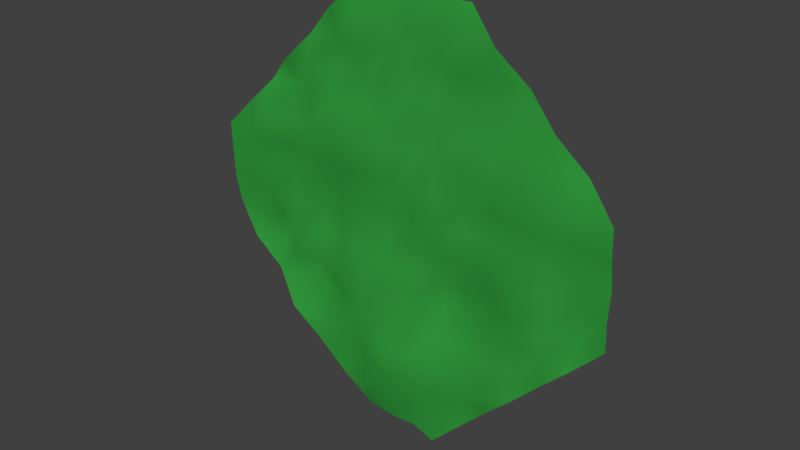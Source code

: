 # Source: Land.blend  (saved by Blender 2.79.0; exported with 4.5.12 LTS)
import bpy
from mathutils import Matrix  # noqa: F401  (used for matrix-valued properties, if any)

bpy.ops.wm.read_factory_settings(use_empty=True)
scene = bpy.context.scene
scene.name = 'Scene'

# ---- collections
col_collection_1 = bpy.data.collections.new('Collection 1'); scene.collection.children.link(col_collection_1)

# ---- materials (node trees are filled in below, after node groups)
mat_land = bpy.data.materials.new('Land')
mat_land.alpha_threshold = 0.0
mat_land.use_transparent_shadow = False
mat_land.diffuse_color = (0.03379, 0.3506, 0.04928, 1.0)
mat_land.roughness = 0.5

# ---- material node trees

# ---- world
world_world = bpy.data.worlds.new('World'); scene.world = world_world
world_world.color = (0.05088, 0.05088, 0.05088)
world_world.use_sun_shadow = False
world_world.sun_shadow_jitter_overblur = 0.0
world_world.cycles.sampling_method = 'MANUAL'

# ---- meshes
me_landscape_002 = bpy.data.meshes.new('Landscape.002')
me_landscape_002.from_pydata([(-7.5, 0.3804, 1.5), (-7.5, 0.4163, 0.5), (-7.5, 0.452, -0.5), (-7.5, 0.644, -1.5), (-6.5, 0.4181, 2.5), (-6.5, 0.3854, 1.5), (-6.5, 0.3253, 0.5), (-6.5, 0.5469, -0.5), (-6.5, 0.4942, -1.5), (-6.5, 0.3353, -2.5), (-5.5, 0.6022, 3.5), (-5.5, 0.07621, 2.5), (-5.5, 0.2135, 1.5), (-5.5, 0.3878, 0.5), (-5.5, 0.217, -0.5), (-5.5, 0.6927, -1.5), (-5.5, 0.8401, -2.5), (-5.5, 0.4804, -3.5), (-4.5, 0.2324, 4.5), (-4.5, 0.7493, 3.5), (-4.5, 0.08418, 2.5), (-4.5, 0.3232, 1.5), (-4.5, 0.3802, 0.5), (-4.5, 0.3259, -0.5), (-4.5, 0.3029, -1.5), (-4.5, 0.2713, -2.5), (-4.5, 0.5321, -3.5), (-4.5, 0.05107, -4.5), (-3.5, 0.4104, 5.5), (-3.5, 0.1779, 4.5), (-3.5, 0.2939, 3.5), (-3.5, 0.09488, 2.5), (-3.5, 0.1516, 1.5), (-3.5, 0.4065, 0.5), (-3.5, 0.6728, -0.5), (-3.5, 0.6651, -1.5), (-3.5, 0.4852, -2.5), (-3.5, 0.6255, -3.5), (-3.5, 0.1236, -4.5), (-3.5, 0.2656, -5.5), (-2.5, 0.1286, 6.5), (-2.5, 0.5172, 5.5), (-2.5, 0.2524, 4.5), (-2.5, 0.1057, 3.5), (-2.5, 0.07746, 2.5), (-2.5, 0.335, 1.5), (-2.5, 0.4218, 0.5), (-2.5, 0.5005, -0.5), (-2.5, 0.5192, -1.5), (-2.5, -1.093e-07, -2.5), (-2.5, 0.5484, -3.5), (-2.5, 0.3012, -4.5), (-2.5, 0.3884, -5.5), (-2.5, 0.3836, -6.5), (-1.5, 0.4003, 7.5), (-1.5, 0.1099, 6.5), (-1.5, 2.404e-07, 5.5), (-1.5, 0.4617, 4.5), (-1.5, 0.2802, 3.5), (-1.5, 1.093e-07, 2.5), (-1.5, 0.104, 1.5), (-1.5, 0.4051, 0.5), (-1.5, 0.3618, -0.5), (-1.5, 0.1621, -1.5), (-1.5, 0.1614, -2.5), (-1.5, 0.001469, -3.5), (-1.5, 0.05683, -4.5), (-1.5, 0.4037, -5.5), (-1.5, 0.3259, -6.5), (-1.5, 0.6228, -7.5), (-0.5, 0.3548, 7.5), (-0.5, 0.3667, 6.5), (-0.5, 0.3993, 5.5), (-0.5, 0.2324, 4.5), (-0.5, 0.1871, 3.5), (-0.5, 0.07066, 2.5), (-0.5, 0.3736, 1.5), (-0.5, 0.3243, 0.5), (-0.5, 0.4002, -0.5), (-0.5, 0.2661, -1.5), (-0.5, 0.1452, -2.5), (-0.5, 0.3981, -3.5), (-0.5, 0.07555, -4.5), (-0.5, 0.05012, -5.5), (-0.5, 0.2032, -6.5), (-0.5, 0.5034, -7.5), (0.5, 0.4358, 7.5), (0.5, 0.1065, 6.5), (0.5, 0.2268, 5.5), (0.5, 0.2478, 4.5), (0.5, 0.2682, 3.5), (0.5, 0.4195, 2.5), (0.5, 0.1467, 1.5), (0.5, 0.41, 0.5), (0.5, 0.2565, -0.5), (0.5, 0.4259, -1.5), (0.5, -1.093e-07, -2.5), (0.5, 0.4809, -3.5), (0.5, 0.1339, -4.5), (0.5, 0.137, -5.5), (0.5, 0.3916, -6.5), (0.5, 0.5682, -7.5), (1.5, 0.2498, 7.5), (1.5, 0.2933, 6.5), (1.5, 0.5275, 5.5), (1.5, 0.2434, 4.5), (1.5, 0.2795, 3.5), (1.5, 0.4015, 2.5), (1.5, 0.103, 1.5), (1.5, 0.09079, 0.5), (1.5, 0.3377, -0.5), (1.5, 0.5273, -1.5), (1.5, 0.7545, -2.5), (1.5, 0.4072, -3.5), (1.5, 0.1313, -4.5), (1.5, 0.1251, -5.5), (1.5, 0.3752, -6.5), (1.5, 0.2847, -7.5), (2.5, 0.4357, 7.5), (2.5, 0.107, 6.5), (2.5, 0.04505, 5.5), (2.5, 0.5799, 4.5), (2.5, 0.3137, 3.5), (2.5, 0.07833, 2.5), (2.5, 0.3231, 1.5), (2.5, 0.3972, 0.5), (2.5, 0.3064, -0.5), (2.5, 0.6798, -1.5), (2.5, 0.7099, -2.5), (2.5, 0.5481, -3.5), (2.5, 0.1342, -4.5), (2.5, 0.4207, -5.5), (2.5, 0.3724, -6.5), (3.5, 0.1507, 6.5), (3.5, 0.546, 5.5), (3.5, 0.2461, 4.5), (3.5, 0.2138, 3.5), (3.5, 0.07254, 2.5), (3.5, 0.3545, 1.5), (3.5, 0.4085, 0.5), (3.5, 0.2089, -0.5), (3.5, 0.6562, -1.5), (3.5, 0.2892, -2.5), (3.5, 0.3167, -3.5), (3.5, 0.06438, -4.5), (3.5, 0.423, -5.5), (4.5, 0.4415, 5.5), (4.5, 0.2113, 4.5), (4.5, 0.3027, 3.5), (4.5, 0.06975, 2.5), (4.5, 0.2842, 1.5), (4.5, 0.1775, 0.5), (4.5, 0.2139, -0.5), (4.5, 0.1432, -1.5), (4.5, 0.3325, -2.5), (4.5, 0.2664, -3.5), (4.5, 0.1728, -4.5), (5.5, 0.2253, 4.5), (5.5, 0.1944, 3.5), (5.5, 0.1048, 2.5), (5.5, 0.1325, 1.5), (5.5, 0.3877, 0.5), (5.5, 0.231, -0.5), (5.5, 0.2135, -1.5), (5.5, 0.1573, -2.5), (5.5, 0.273, -3.5), (6.5, 0.4213, 3.5), (6.5, 0.08907, 2.5), (6.5, 0.2185, 1.5), (6.5, 0.3242, 0.5), (6.5, 0.2589, -0.5), (6.5, 0.5521, -1.5), (6.5, 0.1399, -2.5), (7.5, 0.08892, 2.5), (7.5, 0.1638, 1.5), (7.5, 0.3314, 0.5), (7.5, 0.2295, -0.5), (7.5, 0.3077, -1.5)], [], [(1, 0, 5, 6), (2, 1, 6, 7), (3, 2, 7, 8), (5, 4, 11, 12), (6, 5, 12, 13), (7, 6, 13, 14), (8, 7, 14, 15), (9, 8, 15, 16), (11, 10, 19, 20), (12, 11, 20, 21), (13, 12, 21, 22), (14, 13, 22, 23), (15, 14, 23, 24), (16, 15, 24, 25), (17, 16, 25, 26), (19, 18, 29, 30), (20, 19, 30, 31), (21, 20, 31, 32), (22, 21, 32, 33), (23, 22, 33, 34), (24, 23, 34, 35), (25, 24, 35, 36), (26, 25, 36, 37), (27, 26, 37, 38), (29, 28, 41, 42), (30, 29, 42, 43), (31, 30, 43, 44), (32, 31, 44, 45), (33, 32, 45, 46), (34, 33, 46, 47), (35, 34, 47, 48), (36, 35, 48, 49), (37, 36, 49, 50), (38, 37, 50, 51), (39, 38, 51, 52), (41, 40, 55, 56), (42, 41, 56, 57), (43, 42, 57, 58), (44, 43, 58, 59), (45, 44, 59, 60), (46, 45, 60, 61), (47, 46, 61, 62), (48, 47, 62, 63), (49, 48, 63, 64), (50, 49, 64, 65), (51, 50, 65, 66), (52, 51, 66, 67), (53, 52, 67, 68), (55, 54, 70, 71), (56, 55, 71, 72), (57, 56, 72, 73), (58, 57, 73, 74), (59, 58, 74, 75), (60, 59, 75, 76), (61, 60, 76, 77), (62, 61, 77, 78), (63, 62, 78, 79), (64, 63, 79, 80), (65, 64, 80, 81), (66, 65, 81, 82), (67, 66, 82, 83), (68, 67, 83, 84), (69, 68, 84, 85), (71, 70, 86, 87), (72, 71, 87, 88), (73, 72, 88, 89), (74, 73, 89, 90), (75, 74, 90, 91), (76, 75, 91, 92), (77, 76, 92, 93), (78, 77, 93, 94), (79, 78, 94, 95), (80, 79, 95, 96), (81, 80, 96, 97), (82, 81, 97, 98), (83, 82, 98, 99), (84, 83, 99, 100), (85, 84, 100, 101), (87, 86, 102, 103), (88, 87, 103, 104), (89, 88, 104, 105), (90, 89, 105, 106), (91, 90, 106, 107), (92, 91, 107, 108), (93, 92, 108, 109), (94, 93, 109, 110), (95, 94, 110, 111), (96, 95, 111, 112), (97, 96, 112, 113), (98, 97, 113, 114), (99, 98, 114, 115), (100, 99, 115, 116), (101, 100, 116, 117), (103, 102, 118, 119), (104, 103, 119, 120), (105, 104, 120, 121), (106, 105, 121, 122), (107, 106, 122, 123), (108, 107, 123, 124), (109, 108, 124, 125), (110, 109, 125, 126), (111, 110, 126, 127), (112, 111, 127, 128), (113, 112, 128, 129), (114, 113, 129, 130), (115, 114, 130, 131), (116, 115, 131, 132), (120, 119, 133, 134), (121, 120, 134, 135), (122, 121, 135, 136), (123, 122, 136, 137), (124, 123, 137, 138), (125, 124, 138, 139), (126, 125, 139, 140), (127, 126, 140, 141), (128, 127, 141, 142), (129, 128, 142, 143), (130, 129, 143, 144), (131, 130, 144, 145), (135, 134, 146, 147), (136, 135, 147, 148), (137, 136, 148, 149), (138, 137, 149, 150), (139, 138, 150, 151), (140, 139, 151, 152), (141, 140, 152, 153), (142, 141, 153, 154), (143, 142, 154, 155), (144, 143, 155, 156), (148, 147, 157, 158), (149, 148, 158, 159), (150, 149, 159, 160), (151, 150, 160, 161), (152, 151, 161, 162), (153, 152, 162, 163), (154, 153, 163, 164), (155, 154, 164, 165), (159, 158, 166, 167), (160, 159, 167, 168), (161, 160, 168, 169), (162, 161, 169, 170), (163, 162, 170, 171), (164, 163, 171, 172), (168, 167, 173, 174), (169, 168, 174, 175), (170, 169, 175, 176), (171, 170, 176, 177), (119, 118, 133), (134, 133, 146), (147, 146, 157), (158, 157, 166), (167, 166, 173), (172, 171, 177), (165, 164, 172), (156, 155, 165), (145, 144, 156), (132, 131, 145), (117, 116, 132), (68, 69, 53), (52, 53, 39), (38, 39, 27), (26, 27, 17), (16, 17, 9), (8, 9, 3), (5, 0, 4), (11, 4, 10), (19, 10, 18), (29, 18, 28), (41, 28, 40), (55, 40, 54)])
me_landscape_002.polygons.foreach_set('use_smooth', [True] * 170)
_uv = me_landscape_002.uv_layers.new(name='UVMap')
_uv.uv.foreach_set('vector', [0.05689, 0.8967, 0.001767, 0.8452, 0.05708, 0.7922, 0.1129, 0.8445, 0.112, 0.9483, 0.05689, 0.8967, 0.1129, 0.8445, 0.1666, 0.8947, 0.166, 0.9987, 0.112, 0.9483, 0.1666, 0.8947, 0.2224, 0.9469, 0.05708, 0.7922, 0.001435, 0.7401, 0.05936, 0.6897, 0.1137, 0.7405, 0.1129, 0.8445, 0.05708, 0.7922, 0.1137, 0.7405, 0.1678, 0.7911, 0.1666, 0.8947, 0.1129, 0.8445, 0.1678, 0.7911, 0.2245, 0.8442, 0.2224, 0.9469, 0.1666, 0.8947, 0.2245, 0.8442, 0.2763, 0.8925, 0.279, 1.0, 0.2224, 0.9469, 0.2763, 0.8925, 0.3306, 0.9432, 0.05936, 0.6897, 0.0, 0.6339, 0.05424, 0.5798, 0.1146, 0.6367, 0.1137, 0.7405, 0.05936, 0.6897, 0.1146, 0.6367, 0.1682, 0.6868, 0.1678, 0.7911, 0.1137, 0.7405, 0.1682, 0.6868, 0.2232, 0.7382, 0.2245, 0.8442, 0.1678, 0.7911, 0.2232, 0.7382, 0.279, 0.7905, 0.2763, 0.8925, 0.2245, 0.8442, 0.279, 0.7905, 0.3346, 0.8425, 0.3306, 0.9432, 0.2763, 0.8925, 0.3346, 0.8425, 0.3902, 0.8946, 0.3887, 0.9978, 0.3306, 0.9432, 0.3902, 0.8946, 0.4436, 0.9445, 0.05424, 0.5798, 0.002741, 0.5319, 0.0585, 0.4794, 0.113, 0.5303, 0.1146, 0.6367, 0.05424, 0.5798, 0.113, 0.5303, 0.1699, 0.5837, 0.1682, 0.6868, 0.1146, 0.6367, 0.1699, 0.5837, 0.2249, 0.6351, 0.2232, 0.7382, 0.1682, 0.6868, 0.2249, 0.6351, 0.2783, 0.6851, 0.279, 0.7905, 0.2232, 0.7382, 0.2783, 0.6851, 0.3317, 0.7349, 0.3346, 0.8425, 0.279, 0.7905, 0.3317, 0.7349, 0.3872, 0.7868, 0.3902, 0.8946, 0.3346, 0.8425, 0.3872, 0.7868, 0.4439, 0.8401, 0.4436, 0.9445, 0.3902, 0.8946, 0.4439, 0.8401, 0.4983, 0.8908, 0.5026, 1.0, 0.4436, 0.9445, 0.4983, 0.8908, 0.5574, 0.9465, 0.0585, 0.4794, 0.001352, 0.4257, 0.05589, 0.372, 0.1133, 0.4259, 0.113, 0.5303, 0.0585, 0.4794, 0.1133, 0.4259, 0.1698, 0.4788, 0.1699, 0.5837, 0.113, 0.5303, 0.1698, 0.4788, 0.2254, 0.5309, 0.2249, 0.6351, 0.1699, 0.5837, 0.2254, 0.5309, 0.2788, 0.5808, 0.2783, 0.6851, 0.2249, 0.6351, 0.2788, 0.5808, 0.3336, 0.632, 0.3317, 0.7349, 0.2783, 0.6851, 0.3336, 0.632, 0.3884, 0.6833, 0.3872, 0.7868, 0.3317, 0.7349, 0.3884, 0.6833, 0.4436, 0.735, 0.4439, 0.8401, 0.3872, 0.7868, 0.4436, 0.735, 0.5029, 0.7908, 0.4983, 0.8908, 0.4439, 0.8401, 0.5029, 0.7908, 0.5542, 0.8385, 0.5574, 0.9465, 0.4983, 0.8908, 0.5542, 0.8385, 0.6115, 0.8922, 0.6118, 0.9973, 0.5574, 0.9465, 0.6115, 0.8922, 0.6662, 0.9434, 0.05589, 0.372, 0.00343, 0.3231, 0.05892, 0.2703, 0.1151, 0.323, 0.1133, 0.4259, 0.05589, 0.372, 0.1151, 0.323, 0.1671, 0.3713, 0.1698, 0.4788, 0.1133, 0.4259, 0.1671, 0.3713, 0.2238, 0.4246, 0.2254, 0.5309, 0.1698, 0.4788, 0.2238, 0.4246, 0.2813, 0.4786, 0.2788, 0.5808, 0.2254, 0.5309, 0.2813, 0.4786, 0.3359, 0.5296, 0.3336, 0.632, 0.2788, 0.5808, 0.3359, 0.5296, 0.3891, 0.5792, 0.3884, 0.6833, 0.3336, 0.632, 0.3891, 0.5792, 0.4448, 0.6314, 0.4436, 0.735, 0.3884, 0.6833, 0.4448, 0.6314, 0.5017, 0.6848, 0.5029, 0.7908, 0.4436, 0.735, 0.5017, 0.6848, 0.5571, 0.7366, 0.5542, 0.8385, 0.5029, 0.7908, 0.5571, 0.7366, 0.6137, 0.7897, 0.6115, 0.8922, 0.5542, 0.8385, 0.6137, 0.7897, 0.6686, 0.8411, 0.6662, 0.9434, 0.6115, 0.8922, 0.6686, 0.8411, 0.7214, 0.8904, 0.7216, 0.9953, 0.6662, 0.9434, 0.7214, 0.8904, 0.7774, 0.9428, 0.05892, 0.2703, 0.001333, 0.2162, 0.05702, 0.1636, 0.1123, 0.2154, 0.1151, 0.323, 0.05892, 0.2703, 0.1123, 0.2154, 0.1675, 0.267, 0.1671, 0.3713, 0.1151, 0.323, 0.1675, 0.267, 0.2241, 0.3201, 0.2238, 0.4246, 0.1671, 0.3713, 0.2241, 0.3201, 0.2799, 0.3723, 0.2813, 0.4786, 0.2238, 0.4246, 0.2799, 0.3723, 0.3361, 0.4251, 0.3359, 0.5296, 0.2813, 0.4786, 0.3361, 0.4251, 0.3892, 0.4746, 0.3891, 0.5792, 0.3359, 0.5296, 0.3892, 0.4746, 0.445, 0.5269, 0.4448, 0.6314, 0.3891, 0.5792, 0.445, 0.5269, 0.4998, 0.5782, 0.5017, 0.6848, 0.4448, 0.6314, 0.4998, 0.5782, 0.5562, 0.631, 0.5571, 0.7366, 0.5017, 0.6848, 0.5562, 0.631, 0.6125, 0.6838, 0.6137, 0.7897, 0.5571, 0.7366, 0.6125, 0.6838, 0.666, 0.7338, 0.6686, 0.8411, 0.6137, 0.7897, 0.666, 0.7338, 0.7238, 0.7881, 0.7214, 0.8904, 0.6686, 0.8411, 0.7238, 0.7881, 0.7794, 0.8401, 0.7774, 0.9428, 0.7214, 0.8904, 0.7794, 0.8401, 0.8337, 0.8908, 0.8306, 0.9924, 0.7774, 0.9428, 0.8337, 0.8908, 0.8868, 0.9404, 0.1123, 0.2154, 0.05702, 0.1636, 0.1118, 0.1101, 0.1696, 0.1644, 0.1675, 0.267, 0.1123, 0.2154, 0.1696, 0.1644, 0.2241, 0.2154, 0.2241, 0.3201, 0.1675, 0.267, 0.2241, 0.2154, 0.2794, 0.2671, 0.2799, 0.3723, 0.2241, 0.3201, 0.2794, 0.2671, 0.3346, 0.3188, 0.3361, 0.4251, 0.2799, 0.3723, 0.3346, 0.3188, 0.3888, 0.3695, 0.3892, 0.4746, 0.3361, 0.4251, 0.3888, 0.3695, 0.4463, 0.4234, 0.445, 0.5269, 0.3892, 0.4746, 0.4463, 0.4234, 0.4997, 0.4733, 0.4998, 0.5782, 0.445, 0.5269, 0.4997, 0.4733, 0.5563, 0.5263, 0.5562, 0.631, 0.4998, 0.5782, 0.5563, 0.5263, 0.6104, 0.5769, 0.6125, 0.6838, 0.5562, 0.631, 0.6104, 0.5769, 0.669, 0.632, 0.666, 0.7338, 0.6125, 0.6838, 0.669, 0.632, 0.7207, 0.6802, 0.7238, 0.7881, 0.666, 0.7338, 0.7207, 0.6802, 0.7788, 0.7347, 0.7794, 0.8401, 0.7238, 0.7881, 0.7788, 0.7347, 0.8341, 0.7865, 0.8337, 0.8908, 0.7794, 0.8401, 0.8341, 0.7865, 0.8876, 0.8365, 0.8868, 0.9404, 0.8337, 0.8908, 0.8876, 0.8365, 0.9417, 0.887, 0.1696, 0.1644, 0.1118, 0.1101, 0.1685, 0.05855, 0.2236, 0.1101, 0.2241, 0.2154, 0.1696, 0.1644, 0.2236, 0.1101, 0.2772, 0.1602, 0.2794, 0.2671, 0.2241, 0.2154, 0.2772, 0.1602, 0.3347, 0.2142, 0.3346, 0.3188, 0.2794, 0.2671, 0.3347, 0.2142, 0.3899, 0.2658, 0.3888, 0.3695, 0.3346, 0.3188, 0.3899, 0.2658, 0.4443, 0.3167, 0.4463, 0.4234, 0.3888, 0.3695, 0.4443, 0.3167, 0.502, 0.3708, 0.4997, 0.4733, 0.4463, 0.4234, 0.502, 0.3708, 0.5575, 0.4228, 0.5563, 0.5263, 0.4997, 0.4733, 0.5575, 0.4228, 0.611, 0.4728, 0.6104, 0.5769, 0.5563, 0.5263, 0.611, 0.4728, 0.665, 0.5232, 0.669, 0.632, 0.6104, 0.5769, 0.665, 0.5232, 0.7186, 0.5733, 0.7207, 0.6802, 0.669, 0.632, 0.7186, 0.5733, 0.7766, 0.6278, 0.7788, 0.7347, 0.7207, 0.6802, 0.7766, 0.6278, 0.8341, 0.6818, 0.8341, 0.7865, 0.7788, 0.7347, 0.8341, 0.6818, 0.8896, 0.7337, 0.8876, 0.8365, 0.8341, 0.7865, 0.8896, 0.7337, 0.9431, 0.7836, 0.9417, 0.887, 0.8876, 0.8365, 0.9431, 0.7836, 0.9991, 0.8362, 0.2236, 0.1101, 0.1685, 0.05855, 0.2225, 0.004201, 0.2803, 0.05855, 0.2772, 0.1602, 0.2236, 0.1101, 0.2803, 0.05855, 0.3362, 0.1109, 0.3347, 0.2142, 0.2772, 0.1602, 0.3362, 0.1109, 0.3875, 0.1587, 0.3899, 0.2658, 0.3347, 0.2142, 0.3875, 0.1587, 0.4449, 0.2126, 0.4443, 0.3167, 0.3899, 0.2658, 0.4449, 0.2126, 0.5021, 0.2662, 0.502, 0.3708, 0.4443, 0.3167, 0.5021, 0.2662, 0.5557, 0.3162, 0.5575, 0.4228, 0.502, 0.3708, 0.5557, 0.3162, 0.6105, 0.3675, 0.611, 0.4728, 0.5575, 0.4228, 0.6105, 0.3675, 0.6666, 0.4201, 0.665, 0.5232, 0.611, 0.4728, 0.6666, 0.4201, 0.7192, 0.4691, 0.7186, 0.5733, 0.665, 0.5232, 0.7192, 0.4691, 0.7743, 0.5207, 0.7766, 0.6278, 0.7186, 0.5733, 0.7743, 0.5207, 0.8309, 0.5738, 0.8341, 0.6818, 0.7766, 0.6278, 0.8309, 0.5738, 0.8894, 0.6288, 0.8896, 0.7337, 0.8341, 0.6818, 0.8894, 0.6288, 0.9427, 0.6785, 0.9431, 0.7836, 0.8896, 0.7337, 0.9427, 0.6785, 0.9984, 0.7307, 0.3362, 0.1109, 0.2803, 0.05855, 0.3353, 0.005285, 0.3878, 0.05415, 0.3875, 0.1587, 0.3362, 0.1109, 0.3878, 0.05415, 0.4454, 0.1083, 0.4449, 0.2126, 0.3875, 0.1587, 0.4454, 0.1083, 0.501, 0.1604, 0.5021, 0.2662, 0.4449, 0.2126, 0.501, 0.1604, 0.5575, 0.2133, 0.5557, 0.3162, 0.5021, 0.2662, 0.5575, 0.2133, 0.6108, 0.263, 0.6105, 0.3675, 0.5557, 0.3162, 0.6108, 0.263, 0.6658, 0.3145, 0.6666, 0.4201, 0.6105, 0.3675, 0.6658, 0.3145, 0.7227, 0.3679, 0.7192, 0.4691, 0.6666, 0.4201, 0.7227, 0.3679, 0.7747, 0.4163, 0.7743, 0.5207, 0.7192, 0.4691, 0.7747, 0.4163, 0.8328, 0.471, 0.8309, 0.5738, 0.7743, 0.5207, 0.8328, 0.471, 0.888, 0.5226, 0.8894, 0.6288, 0.8309, 0.5738, 0.888, 0.5226, 0.9453, 0.5764, 0.9427, 0.6785, 0.8894, 0.6288, 0.9453, 0.5764, 0.998, 0.6255, 0.4454, 0.1083, 0.3878, 0.05415, 0.4439, 0.002001, 0.501, 0.05561, 0.501, 0.1604, 0.4454, 0.1083, 0.501, 0.05561, 0.5557, 0.1068, 0.5575, 0.2133, 0.501, 0.1604, 0.5557, 0.1068, 0.6129, 0.1604, 0.6108, 0.263, 0.5575, 0.2133, 0.6129, 0.1604, 0.6666, 0.2106, 0.6658, 0.3145, 0.6108, 0.263, 0.6666, 0.2106, 0.7228, 0.2633, 0.7227, 0.3679, 0.6658, 0.3145, 0.7228, 0.2633, 0.778, 0.3149, 0.7747, 0.4163, 0.7227, 0.3679, 0.778, 0.3149, 0.8339, 0.3673, 0.8328, 0.471, 0.7747, 0.4163, 0.8339, 0.3673, 0.8879, 0.4177, 0.888, 0.5226, 0.8328, 0.471, 0.8879, 0.4177, 0.9437, 0.4701, 0.9453, 0.5764, 0.888, 0.5226, 0.9437, 0.4701, 0.9998, 0.5226, 0.5557, 0.1068, 0.501, 0.05561, 0.5563, 0.002564, 0.6119, 0.05466, 0.6129, 0.1604, 0.5557, 0.1068, 0.6119, 0.05466, 0.668, 0.1072, 0.6666, 0.2106, 0.6129, 0.1604, 0.668, 0.1072, 0.7231, 0.1588, 0.7228, 0.2633, 0.6666, 0.2106, 0.7231, 0.1588, 0.7766, 0.2088, 0.778, 0.3149, 0.7228, 0.2633, 0.7766, 0.2088, 0.8332, 0.2618, 0.8339, 0.3673, 0.778, 0.3149, 0.8332, 0.2618, 0.8887, 0.3138, 0.8879, 0.4177, 0.8339, 0.3673, 0.8887, 0.3138, 0.9445, 0.3661, 0.9437, 0.4701, 0.8879, 0.4177, 0.9445, 0.3661, 0.999, 0.4171, 0.668, 0.1072, 0.6119, 0.05466, 0.6655, 0.0, 0.7234, 0.05438, 0.7231, 0.1588, 0.668, 0.1072, 0.7234, 0.05438, 0.7778, 0.1053, 0.7766, 0.2088, 0.7231, 0.1588, 0.7778, 0.1053, 0.8324, 0.1563, 0.8332, 0.2618, 0.7766, 0.2088, 0.8324, 0.1563, 0.8883, 0.2087, 0.8887, 0.3138, 0.8332, 0.2618, 0.8883, 0.2087, 0.9415, 0.2583, 0.9445, 0.3661, 0.8887, 0.3138, 0.9415, 0.2583, 1.0, 0.3133, 0.7778, 0.1053, 0.7234, 0.05438, 0.7788, 0.001443, 0.8336, 0.05273, 0.8324, 0.1563, 0.7778, 0.1053, 0.8336, 0.05273, 0.8877, 0.1033, 0.8883, 0.2087, 0.8324, 0.1563, 0.8877, 0.1033, 0.9439, 0.156, 0.9415, 0.2583, 0.8883, 0.2087, 0.9439, 0.156, 0.9987, 0.2072, 0.2803, 0.05855, 0.2225, 0.004201, 0.3353, 0.005285, 0.3878, 0.05415, 0.3353, 0.005285, 0.4439, 0.002001, 0.501, 0.05561, 0.4439, 0.002001, 0.5563, 0.002564, 0.6119, 0.05466, 0.5563, 0.002564, 0.6655, 0.0, 0.7234, 0.05438, 0.6655, 0.0, 0.7788, 0.001443, 1.0, 0.3133, 0.9415, 0.2583, 0.9987, 0.2072, 0.999, 0.4171, 0.9445, 0.3661, 1.0, 0.3133, 0.9998, 0.5226, 0.9437, 0.4701, 0.999, 0.4171, 0.998, 0.6255, 0.9453, 0.5764, 0.9998, 0.5226, 0.9984, 0.7307, 0.9427, 0.6785, 0.998, 0.6255, 0.9991, 0.8362, 0.9431, 0.7836, 0.9984, 0.7307, 0.7774, 0.9428, 0.8306, 0.9924, 0.7216, 0.9953, 0.6662, 0.9434, 0.7216, 0.9953, 0.6118, 0.9973, 0.5574, 0.9465, 0.6118, 0.9973, 0.5026, 1.0, 0.4436, 0.9445, 0.5026, 1.0, 0.3887, 0.9978, 0.3306, 0.9432, 0.3887, 0.9978, 0.279, 1.0, 0.2224, 0.9469, 0.279, 1.0, 0.166, 0.9987, 0.05708, 0.7922, 0.001767, 0.8452, 0.001435, 0.7401, 0.05936, 0.6897, 0.001435, 0.7401, 0.0, 0.6339, 0.05424, 0.5798, 0.0, 0.6339, 0.002741, 0.5319, 0.0585, 0.4794, 0.002741, 0.5319, 0.001352, 0.4257, 0.05589, 0.372, 0.001352, 0.4257, 0.00343, 0.3231, 0.05892, 0.2703, 0.00343, 0.3231, 0.001333, 0.2162])
me_landscape_002.materials.append(mat_land)
me_landscape_002.use_remesh_preserve_volume = False
me_landscape_002.use_remesh_preserve_attributes = False
me_landscape_002.use_mirror_vertex_groups = False
me_landscape_002.update()

# ---- objects
ob_landscape_002 = bpy.data.objects.new('Landscape.002', me_landscape_002)

# ---- transforms, parenting, visibility, modifiers, constraints
ob_landscape_002.location = (0.0, 0.0, 0.0)
ob_landscape_002.lineart.crease_threshold = 0.0

# ---- collection membership
col_collection_1.objects.link(ob_landscape_002)

# ---- scene / render settings (as saved in the file)
scene.frame_start = 1; scene.frame_end = 250; scene.frame_set(1)
scene.render.engine = 'BLENDER_EEVEE_NEXT'
scene.render.resolution_percentage = 50
scene.render.dither_intensity = 0.0
scene.cycles.use_denoising = False
scene.cycles.samples = 128
scene.cycles.sampling_pattern = 'TABULATED_SOBOL'
scene.cycles.light_sampling_threshold = 0.0
scene.cycles.use_adaptive_sampling = False
scene.cycles.use_light_tree = False
scene.cycles.blur_glossy = 0.0
scene.cycles.sample_clamp_indirect = 0.0
scene.view_settings.view_transform = 'Standard'
bpy.context.view_layer.update()

# ---- added for rendering (the .blend has no active camera and no usable light): camera, sun
cam_auto = bpy.data.cameras.new('AutoCamera')
cam_auto.lens = 50.0
cam_auto.sensor_width = 36.0
cam_auto.clip_end = 1000.0
ob_auto_camera = bpy.data.objects.new('AutoCamera', cam_auto)
scene.collection.objects.link(ob_auto_camera)
ob_auto_camera.location = (19.6424, -23.1508, 15.7139)
ob_auto_camera.rotation_euler = (1.09748, -7.21219e-08, 0.694738)
scene.camera = ob_auto_camera
light_auto_sun = bpy.data.lights.new('AutoSun', 'SUN')
light_auto_sun.energy = 3.0
light_auto_sun.angle = 0.0523599
ob_auto_sun = bpy.data.objects.new('AutoSun', light_auto_sun)
scene.collection.objects.link(ob_auto_sun)
ob_auto_sun.rotation_euler = (0.872665, 0.174533, 0.523599)
bpy.context.view_layer.update()
